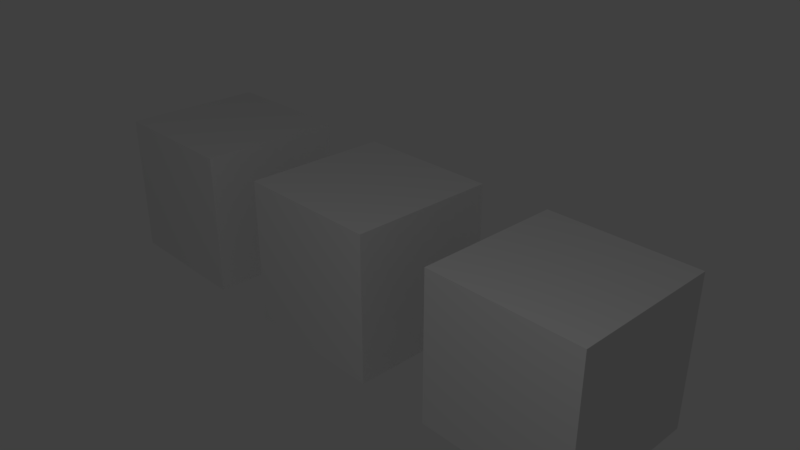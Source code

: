 # Source: castle.blend  (saved by Blender 2.79.1; exported with 4.5.12 LTS)
import bpy
from mathutils import Matrix  # noqa: F401  (used for matrix-valued properties, if any)

bpy.ops.wm.read_factory_settings(use_empty=True)
scene = bpy.context.scene
scene.name = 'Scene'

# ---- collections
col_collection_1 = bpy.data.collections.new('Collection 1'); scene.collection.children.link(col_collection_1)

# ---- materials (node trees are filled in below, after node groups)
mat_material = bpy.data.materials.new('Material')
mat_material.alpha_threshold = 0.0
mat_material.roughness = 0.5
mat_material.line_color = (0.0, 0.0, 0.0, 1.0)

# ---- material node trees
mat_material.use_nodes = True; mat_material.node_tree.nodes.clear()
_N = mat_material.node_tree.nodes; _L = mat_material.node_tree.links
n0 = _N.new('ShaderNodeOutputMaterial'); n0.name = 'Material Output'; n0.location = (300, 300)
n1 = _N.new('ShaderNodeBsdfDiffuse'); n1.name = 'Diffuse BSDF'; n1.location = (10, 300)
_L.new(n1.outputs[0], n0.inputs[0])
n0.is_active_output = True

# ---- world
world_world = bpy.data.worlds.new('World'); scene.world = world_world
world_world.use_nodes = True; world_world.node_tree.nodes.clear()
_N = world_world.node_tree.nodes; _L = world_world.node_tree.links
n0 = _N.new('ShaderNodeOutputWorld'); n0.name = 'World Output'; n0.location = (300, 300)
n1 = _N.new('ShaderNodeBackground'); n1.name = 'Background'; n1.location = (10, 300)
n1.inputs[0].default_value = (0.05088, 0.05088, 0.05088, 1.0)
_L.new(n1.outputs[0], n0.inputs[0])
n0.is_active_output = True
world_world.color = (0.05088, 0.05088, 0.05088)
world_world.use_sun_shadow = False
world_world.sun_shadow_jitter_overblur = 0.0
world_world.cycles.sampling_method = 'MANUAL'

# ---- cameras
cam_camera = bpy.data.cameras.new('Camera')
cam_camera.clip_end = 100.0
cam_camera.lens = 35.0
cam_camera.sensor_width = 32.0
cam_camera.sensor_height = 18.0
cam_camera.ortho_scale = 7.314
cam_camera.dof.focus_distance = 0.0

# ---- lights
light_lamp = bpy.data.lights.new('Lamp', 'POINT')
light_lamp.transmission_factor = 0.0
light_lamp.cutoff_distance = 30.0
light_lamp.energy = 100.0
light_lamp.shadow_buffer_clip_start = 1.001
light_lamp.shadow_soft_size = 0.1
light_lamp.shadow_maximum_resolution = 0.006
light_lamp.use_absolute_resolution = True

# ---- meshes
me_cube = bpy.data.meshes.new('Cube')
me_cube.from_pydata([(1.0, 1.0, -1.0), (1.0, -1.0, -1.0), (-1.0, -1.0, -1.0), (-1.0, 1.0, -1.0), (1.0, 1.0, 1.0), (1.0, -1.0, 1.0), (-1.0, -1.0, 1.0), (-1.0, 1.0, 1.0)], [], [(0, 1, 2, 3), (4, 7, 6, 5), (0, 4, 5, 1), (1, 5, 6, 2), (2, 6, 7, 3), (4, 0, 3, 7)])
me_cube.materials.append(mat_material)
me_cube.use_remesh_preserve_volume = False
me_cube.use_remesh_preserve_attributes = False
me_cube.use_mirror_vertex_groups = False
me_cube.update()

# ---- objects
ob_cube3 = bpy.data.objects.new('cube3', me_cube)
ob_cube2 = bpy.data.objects.new('cube2', me_cube)
ob_cube1 = bpy.data.objects.new('cube1', me_cube)
ob_lamp = bpy.data.objects.new('Lamp', light_lamp)
ob_camera = bpy.data.objects.new('Camera', cam_camera)

# ---- transforms, parenting, visibility, modifiers, constraints
ob_cube3.location = (3.0, 0.0, 0.0)
ob_cube3.lock_rotations_4d = False
ob_cube3.empty_display_type = 'ARROWS'
ob_cube3.lineart.crease_threshold = 0.0
ob_cube2.location = (0.0, 0.0, 0.0)
ob_cube2.lock_rotations_4d = False
ob_cube2.empty_display_type = 'ARROWS'
ob_cube2.lineart.crease_threshold = 0.0
ob_cube1.location = (-3.0, 0.0, 0.0)
ob_cube1.lock_rotations_4d = False
ob_cube1.empty_display_type = 'ARROWS'
ob_cube1.lineart.crease_threshold = 0.0
ob_lamp.location = (4.076, -4.851, 5.904)
ob_lamp.rotation_euler = (0.6503, 0.05522, 1.866)
ob_lamp.lock_rotations_4d = False
ob_lamp.empty_display_type = 'ARROWS'
ob_lamp.color = (0.0, 0.0, 0.0, 0.0)
ob_lamp.lineart.crease_threshold = 0.0
ob_camera.location = (7.481, -6.508, 5.344)
ob_camera.rotation_euler = (1.109, 0.0, 0.8149)
ob_camera.lock_rotations_4d = False
ob_camera.empty_display_type = 'ARROWS'
ob_camera.color = (0.0, 0.0, 0.0, 0.0)
ob_camera.display_type = 'WIRE'
ob_camera.lineart.crease_threshold = 0.0

# ---- collection membership
col_collection_1.objects.link(ob_cube3)
col_collection_1.objects.link(ob_cube2)
col_collection_1.objects.link(ob_cube1)
col_collection_1.objects.link(ob_lamp)
col_collection_1.objects.link(ob_camera)

# ---- scene / render settings (as saved in the file)
scene.camera = ob_camera
scene.frame_start = 1; scene.frame_end = 250; scene.frame_set(1)
scene.render.engine = 'CYCLES'
scene.render.resolution_percentage = 50
scene.render.dither_intensity = 0.0
scene.cycles.use_denoising = False
scene.cycles.samples = 128
scene.cycles.sampling_pattern = 'TABULATED_SOBOL'
scene.cycles.use_adaptive_sampling = False
scene.cycles.use_light_tree = False
scene.view_settings.view_transform = 'Standard'
bpy.context.view_layer.update()
